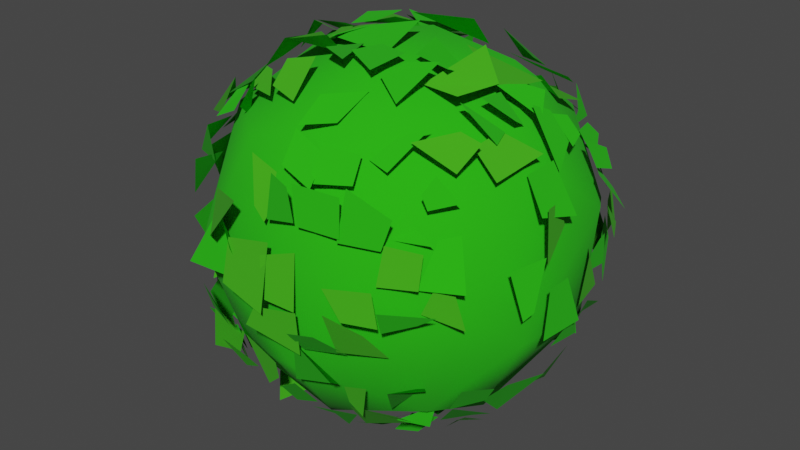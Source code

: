 # Source: Bush1.blend  (saved by Blender 2.92.15; exported with 4.5.12 LTS)
import bpy
from mathutils import Matrix  # noqa: F401  (used for matrix-valued properties, if any)

bpy.ops.wm.read_factory_settings(use_empty=True)
scene = bpy.context.scene
scene.name = 'Scene'

# ---- collections
col_collection = bpy.data.collections.new('Collection'); scene.collection.children.link(col_collection)

# ---- materials (node trees are filled in below, after node groups)
mat_bush_1 = bpy.data.materials.new('Bush_1')
mat_bush_1.use_transparent_shadow = False
mat_bush_2 = bpy.data.materials.new('Bush_2')
mat_bush_2.use_transparent_shadow = False

# ---- material node trees
mat_bush_1.use_nodes = True; mat_bush_1.node_tree.nodes.clear()
_N = mat_bush_1.node_tree.nodes; _L = mat_bush_1.node_tree.links
n0 = _N.new('ShaderNodeBsdfPrincipled'); n0.name = 'Principled BSDF'; n0.location = (10, 300)
n0.distribution = 'GGX'
n0.subsurface_method = 'BURLEY'
n0.inputs[0].default_value = (0.01575, 0.4969, 0.0, 1.0)
n0.inputs[2].default_value = 1.0
n0.inputs[3].default_value = 1.45
n0.inputs[27].default_value = (0.0, 0.0, 0.0, 1.0)
n0.inputs[28].default_value = 1.0
n1 = _N.new('ShaderNodeOutputMaterial'); n1.name = 'Material Output'; n1.location = (300, 300)
_L.new(n0.outputs[0], n1.inputs[0])
n1.is_active_output = True
mat_bush_2.use_nodes = True; mat_bush_2.node_tree.nodes.clear()
_N = mat_bush_2.node_tree.nodes; _L = mat_bush_2.node_tree.links
n0 = _N.new('ShaderNodeBsdfPrincipled'); n0.name = 'Principled BSDF'; n0.location = (10, 300)
n0.distribution = 'GGX'
n0.subsurface_method = 'BURLEY'
n0.inputs[0].default_value = (0.04534, 0.4292, 0.003857, 1.0)
n0.inputs[2].default_value = 1.0
n0.inputs[3].default_value = 1.45
n0.inputs[27].default_value = (0.0, 0.0, 0.0, 1.0)
n0.inputs[28].default_value = 1.0
n1 = _N.new('ShaderNodeOutputMaterial'); n1.name = 'Material Output'; n1.location = (300, 300)
_L.new(n0.outputs[0], n1.inputs[0])
n1.is_active_output = True

# ---- world
world_world = bpy.data.worlds.new('World'); scene.world = world_world
world_world.use_nodes = True; world_world.node_tree.nodes.clear()
_N = world_world.node_tree.nodes; _L = world_world.node_tree.links
n0 = _N.new('ShaderNodeOutputWorld'); n0.name = 'World Output'; n0.location = (300, 300)
n1 = _N.new('ShaderNodeBackground'); n1.name = 'Background'; n1.location = (10, 300)
n1.inputs[0].default_value = (0.05088, 0.05088, 0.05088, 1.0)
_L.new(n1.outputs[0], n0.inputs[0])
n0.is_active_output = True
world_world.color = (0.05088, 0.05088, 0.05088)
world_world.use_sun_shadow = False
world_world.sun_shadow_jitter_overblur = 0.0

# ---- meshes
me_cube_002 = bpy.data.meshes.new('Cube.002')
me_cube_002.from_pydata([(-0.4808, -0.5838, 1.279), (-0.5449, 0.5589, 1.257), (0.4494, -0.4604, 0.2301), (0.462, 0.5108, 0.2055), (-0.5619, -0.3074, 0.1932), (-0.5288, -0.5824, 0.2859), (-0.5686, -0.6311, 0.4289), (-0.5438, -0.4081, 1.33), (-0.5499, -0.3033, 1.306), (-0.5445, 0.4137, 1.326), (-0.4976, 0.5155, 1.173), (-0.6363, 0.5541, 0.9098), (-0.5485, 0.6485, 0.6433), (-0.579, 0.5582, 0.4427), (0.4245, 0.5252, 0.2196), (0.2461, 0.564, 0.1721), (-0.0001335, 0.6096, 0.1556), (-0.2958, 0.5717, 0.1923), (-0.3557, 0.5807, 1.313), (-0.1216, 0.5919, 1.404), (0.2973, 0.5739, 1.36), (0.4823, 0.5296, 1.328), (0.5615, 0.5931, 1.126), (0.6687, 0.6026, 0.7555), (0.6014, 0.6863, 0.6055), (0.4888, -0.4019, 0.2369), (0.5846, -0.1828, 0.1176), (0.6016, 0.3881, 1.32), (0.5307, 0.3303, 1.329), (0.641, 0.05, 1.359), (0.6145, -0.1199, 1.393), (0.618, -0.2409, 1.335), (0.5737, -0.3806, 1.268), (0.6063, -0.5551, 1.066), (0.6086, -0.635, 0.928), (0.5792, -0.6198, 0.7925), (0.5051, -0.4997, 0.4175), (-0.1375, -0.6684, 0.1359), (0.2392, -0.5613, 0.1885), (0.2993, -0.5428, 1.303), (0.01104, -0.6326, 1.388), (-0.3971, -0.4504, 1.288), (-0.6071, -0.4152, 0.3403), (-0.6861, -0.4543, 0.4476), (-0.6939, -0.5427, 0.9109), (-0.6885, -0.4852, 1.058), (-0.6285, -0.4584, 1.24), (-0.7144, -0.3022, 0.9103), (-0.7531, -0.3137, 1.074), (-0.717, -0.1915, 0.3435), (-0.7713, -0.1633, 0.44), (-0.8574, -0.197, 0.7278), (-0.7538, -0.1835, 0.9079), (-0.8375, -0.01153, 0.9223), (-0.7042, 0.17, 0.2928), (-0.7686, 0.1684, 1.011), (-0.7516, 0.161, 1.124), (-0.6874, 0.1579, 1.274), (-0.6869, 0.3123, 0.3335), (-0.6735, 0.3583, 0.459), (-0.7244, 0.2914, 1.187), (-0.6144, 0.4343, 0.3288), (-0.6855, 0.4945, 0.6129), (-0.6179, 0.4578, 1.155), (-0.4078, 0.6246, 0.3235), (-0.4491, 0.6691, 0.4563), (-0.4684, 0.6866, 0.6207), (-0.4666, 0.6284, 0.9225), (-0.4306, 0.5475, 1.26), (-0.2908, 0.6256, 0.2507), (-0.3246, 0.7632, 0.9274), (-0.2864, 0.6606, 1.207), (-0.1704, 0.8105, 0.8893), (0.07473, 0.8115, 0.5722), (0.003996, 0.8219, 0.7626), (0.0209, 0.8287, 1.133), (0.141, 0.7136, 0.2621), (0.1252, 0.7744, 1.083), (0.2972, 0.6825, 0.3531), (0.2908, 0.7521, 0.4779), (0.2425, 0.7808, 0.8941), (0.2998, 0.6724, 1.219), (0.3665, 0.5958, 0.313), (0.4643, 0.6598, 0.4676), (0.5077, 0.7293, 0.7411), (0.4778, 0.6087, 1.035), (0.7156, 0.4537, 0.5143), (0.7025, 0.4785, 0.7563), (0.6266, 0.4726, 1.052), (0.6959, 0.3473, 0.439), (0.7562, 0.316, 0.5848), (0.6732, 0.2586, 1.257), (0.7779, 0.146, 0.4464), (0.683, 0.149, 1.264), (0.7283, 0.02311, 0.2823), (0.8526, 0.0423, 0.5854), (0.7628, 0.0108, 0.9929), (0.8074, 0.04369, 1.022), (0.8342, -0.2546, 0.7461), (0.7417, -0.08578, 1.29), (0.6138, -0.4377, 0.33), (0.6435, -0.5009, 0.9352), (0.6381, -0.4359, 1.076), (0.4878, -0.6327, 0.3455), (0.479, -0.7117, 0.7625), (0.4568, -0.6984, 0.9191), (0.4356, -0.6172, 1.065), (0.314, -0.7039, 0.3498), (0.3104, -0.7321, 0.4597), (0.3349, -0.727, 0.6175), (0.3203, -0.7258, 1.086), (0.3144, -0.649, 1.245), (0.1873, -0.8169, 0.575), (0.1638, -0.8265, 0.7578), (0.1546, -0.7704, 1.111), (0.1862, -0.7578, 1.216), (0.06271, -0.8866, 0.7219), (-0.02846, -0.7745, 1.045), (-0.1383, -0.7703, 0.7413), (-0.199, -0.8781, 0.9608), (-0.3096, -0.7272, 0.4704), (-0.4318, -0.6076, 0.3327), (-0.4382, -0.6615, 0.4039), (-0.3029, 0.4554, 0.1024), (0.0729, 0.4997, 0.07365), (0.3073, 0.4542, 0.1595), (-0.3191, 0.3853, 0.02867), (-0.002408, 0.358, 0.007579), (0.157, 0.2891, -0.05099), (0.3101, 0.3155, 0.02005), (-0.1764, 0.1464, -0.06815), (-0.0006807, 0.1322, -0.122), (0.1562, 0.1662, -0.008268), (0.2881, 0.1673, -0.003047), (-0.1068, -0.02612, -0.1117), (0.1588, -0.005336, -0.06768), (-0.3248, -0.1561, -0.01109), (-0.1341, -0.2332, -0.103), (0.05598, -0.2109, -0.1204), (0.1706, -0.1625, -0.06565), (0.4736, -0.1627, 0.06206), (-0.4317, -0.3783, 0.1295), (-0.3194, -0.3158, 0.03796), (0.1753, -0.3901, 0.01938), (-0.1171, -0.4683, 0.1107), (0.1363, -0.5022, 0.05669), (0.3467, 0.3798, 1.37), (0.3032, 0.4556, 1.431), (-0.1544, 0.4926, 1.434), (-0.4549, 0.4574, 1.363), (0.4521, 0.3055, 1.419), (0.1748, 0.3396, 1.483), (0.008859, 0.3572, 1.513), (-0.1293, 0.2991, 1.519), (-0.1484, 0.1806, 1.606), (-0.3276, 0.2061, 1.46), (0.4655, -0.01325, 1.473), (0.2965, 0.02406, 1.465), (0.07364, 0.03455, 1.641), (-0.1219, 0.01754, 1.591), (-0.3449, 0.04436, 1.487), (0.4767, -0.1554, 1.464), (0.3444, -0.1838, 1.585), (0.183, -0.2092, 1.582), (-0.05468, -0.1812, 1.564), (-0.161, -0.2091, 1.51), (-0.3383, -0.1459, 1.549), (0.4545, -0.2625, 1.472), (-0.1833, -0.3004, 1.531), (-0.362, -0.3641, 1.45), (-0.4677, -0.2925, 1.428), (0.4215, -0.4635, 1.38), (0.3538, -0.4527, 1.372), (0.001766, -0.495, 1.47), (-0.4504, -0.3992, 1.316), (-0.5008, 0.5076, 0.2522), (-0.5452, 0.4166, 0.1949), (-0.5402, 0.4156, 0.2345), (-0.5242, 0.2362, 0.1999), (-0.5762, 0.2934, 0.1961), (-0.6069, 0.1696, 0.1821), (-0.545, 0.1216, 0.1828), (-0.6801, -0.006687, 0.1625), (-0.6351, -0.1332, 0.1713), (-0.6345, -0.2183, 0.116), (-0.495, -0.3112, 0.2061), (-0.49, -0.404, 0.2061), (-0.5202, -0.4894, 0.2354), (-0.5108, -0.5459, 0.282), (-0.5125, -0.5537, 0.3224), (-0.4879, -0.5815, 0.2834), (-0.5249, -0.5348, 0.3434), (-0.5263, -0.6402, 0.5022), (-0.5447, -0.5732, 0.4812), (-0.5493, -0.5702, 0.6178), (-0.6439, -0.5926, 0.8902), (-0.6166, -0.5966, 1.059), (-0.5933, -0.4942, 1.03), (-0.5481, -0.5576, 1.232), (-0.5396, -0.4912, 1.258), (-0.5783, -0.4409, 1.302), (-0.5675, -0.3744, 1.38), (-0.5389, 0.1261, 1.364), (-0.568, 0.2996, 1.342), (-0.5713, 0.2477, 1.366), (-0.6214, 0.3648, 1.284), (-0.5196, 0.3972, 1.307), (-0.4836, 0.3462, 1.295), (-0.5307, 0.3917, 1.293), (-0.5503, 0.4738, 1.255), (-0.5004, 0.5004, 1.265), (-0.5544, 0.5162, 1.169), (-0.4801, 0.5504, 1.166), (-0.5719, 0.5693, 1.087), (-0.57, 0.557, 1.058), (-0.5954, 0.5935, 0.7531), (-0.6776, 0.6138, 0.5676), (-0.6055, 0.6078, 0.6311), (-0.5865, 0.5786, 0.4463), (-0.497, 0.5808, 0.2698), (0.5704, 0.5026, 0.204), (0.4584, 0.4734, 0.2263), (0.4089, 0.5494, 0.2337), (0.3791, 0.5227, 0.2401), (0.336, 0.5463, 0.2503), (0.3071, 0.5702, 0.1716), (0.2912, 0.5736, 0.1862), (0.1652, 0.5992, 0.1636), (0.1405, 0.5767, 0.1643), (0.1702, 0.6352, 0.1852), (0.08022, 0.6233, 0.1214), (-0.2068, 0.6146, 0.1627), (-0.2822, 0.517, 0.2012), (-0.4129, 0.5316, 0.2267), (-0.4132, 0.5468, 1.3), (-0.4072, 0.4916, 1.381), (-0.3433, 0.5034, 1.355), (-0.2772, 0.5637, 1.311), (-0.2828, 0.5868, 1.349), (-0.09218, 0.5889, 1.431), (0.1546, 0.6032, 1.364), (0.3185, 0.5684, 1.354), (0.282, 0.582, 1.334), (0.4254, 0.5019, 1.268), (0.4211, 0.5994, 1.342), (0.4994, 0.5, 1.261), (0.4728, 0.4973, 1.178), (0.5371, 0.5316, 1.191), (0.5706, 0.5411, 1.085), (0.6316, 0.5926, 0.8705), (0.6444, 0.588, 0.9214), (0.6335, 0.5854, 0.7166), (0.6192, 0.5997, 0.757), (0.6224, 0.5788, 0.566), (0.5944, 0.585, 0.4336), (0.5273, 0.5228, 0.3609), (0.5435, 0.6014, 0.3885), (0.5295, 0.5389, 0.3507), (0.5376, -0.4183, 0.2282), (0.5572, -0.2293, 0.154), (0.555, -0.3333, 0.1849), (0.5705, -0.07698, 0.1701), (0.6269, 0.163, 0.1655), (0.6121, 0.4637, 0.1848), (0.5981, 0.4404, 0.2144), (0.6202, 0.2342, 1.335), (0.5962, 0.1485, 1.361), (0.598, 0.1296, 1.382), (0.5902, 0.1431, 1.439), (0.5881, 0.01436, 1.434), (0.591, -0.02717, 1.342), (0.5697, -0.1275, 1.35), (0.5919, -0.1535, 1.353), (0.5669, -0.2947, 1.336), (0.6366, -0.3129, 1.384), (0.521, -0.458, 1.294), (0.5126, -0.5338, 1.242), (0.533, -0.5216, 1.179), (0.5137, -0.5381, 1.096), (0.5837, -0.5058, 1.066), (0.5932, -0.5885, 1.056), (0.5751, -0.6213, 0.8995), (0.6161, -0.5704, 0.9209), (0.6648, -0.6128, 0.8553), (0.5577, -0.573, 0.794), (0.572, -0.5731, 0.4681), (-0.4333, -0.5436, 0.2185), (-0.4906, -0.5071, 0.1927), (-0.2904, -0.6294, 0.1973), (-0.28, -0.5246, 0.1548), (0.01353, -0.5979, 0.1475), (0.2879, -0.5798, 0.1837), (0.4537, -0.4651, 0.1993), (0.3898, -0.5335, 0.2032), (0.3881, -0.5439, 1.277), (0.2952, -0.5744, 1.34), (0.1359, -0.6186, 1.351), (0.1194, -0.5991, 1.28), (0.1306, -0.5438, 1.399), (-0.01512, -0.6126, 1.364), (-0.3415, -0.5529, 1.367), (-0.4396, -0.5244, 1.296), (-0.5359, -0.3894, 0.3317), (-0.7124, -0.4936, 0.4247), (-0.6606, -0.4543, 0.4629), (-0.7386, -0.4203, 0.5534), (-0.6903, -0.4799, 0.6138), (-0.6816, -0.4373, 0.583), (-0.6908, -0.5608, 0.7771), (-0.6438, -0.409, 0.8721), (-0.6162, -0.498, 1.106), (-0.5883, -0.4639, 1.059), (-0.526, -0.4363, 1.243), (-0.6953, -0.3433, 0.285), (-0.6387, -0.3674, 0.3535), (-0.6641, -0.3276, 0.4436), (-0.733, -0.3448, 0.4156), (-0.7809, -0.3483, 0.6085), (-0.7597, -0.3095, 0.6173), (-0.7755, -0.3044, 0.7896), (-0.7947, -0.3365, 0.9485), (-0.6499, -0.3055, 1.117), (-0.6818, -0.3586, 1.07), (-0.692, -0.2329, 1.166), (-0.6151, -0.3351, 1.285), (-0.7289, -0.2365, 0.263), (-0.7833, -0.07859, 0.4366), (-0.7754, -0.2388, 0.5548), (-0.8123, -0.1669, 0.9327), (-0.8609, -0.184, 0.9128), (-0.7657, -0.1609, 1.065), (-0.7681, -0.1593, 1.091), (-0.7344, -0.1341, 1.022), (-0.6809, -0.1371, 1.24), (-0.7109, -0.0005847, 0.2826), (-0.8179, -0.006374, 0.4733), (-0.8182, 0.01641, 0.5767), (-0.8525, -0.01024, 0.7627), (-0.8075, 0.004918, 0.9332), (-0.8437, 0.02045, 0.9193), (-0.7615, 0.01758, 1.092), (-0.7814, -0.0031, 1.102), (-0.682, 0.1714, 0.3058), (-0.704, 0.128, 0.269), (-0.7798, 0.1682, 0.4468), (-0.8297, 0.1901, 0.9335), (-0.7694, 0.171, 1.098), (-0.7004, 0.2057, 1.123), (-0.6195, 0.1818, 1.208), (-0.6557, 0.313, 0.3131), (-0.6505, 0.3083, 0.3085), (-0.7933, 0.3307, 0.3922), (-0.7432, 0.3811, 0.5629), (-0.7442, 0.3257, 0.9875), (-0.7376, 0.3747, 1.133), (-0.6838, 0.2884, 1.027), (-0.7424, 0.359, 1.237), (-0.676, 0.3211, 1.214), (-0.6346, 0.4426, 0.3352), (-0.6097, 0.4964, 0.4919), (-0.6506, 0.4584, 0.4561), (-0.7549, 0.524, 0.5807), (-0.672, 0.4824, 1.047), (-0.6225, 0.4443, 1.18), (-0.6086, 0.4258, 1.203), (-0.3565, 0.5732, 0.3726), (-0.4525, 0.6941, 0.4963), (-0.475, 0.7035, 0.6255), (-0.4398, 0.6611, 0.8283), (-0.5121, 0.7373, 0.82), (-0.4719, 0.6981, 0.9217), (-0.505, 0.6221, 0.9945), (-0.4386, 0.6205, 1.182), (-0.3134, 0.66, 0.3027), (-0.3002, 0.6367, 0.4215), (-0.3444, 0.7926, 0.7633), (-0.3035, 0.7983, 0.9312), (-0.3476, 0.7826, 1.051), (-0.3094, 0.675, 1.252), (-0.156, 0.8503, 0.9488), (-0.2418, 0.7893, 1.139), (-0.2098, 0.739, 1.148), (-0.1488, 0.6327, 1.239), (0.05002, 0.698, 0.3473), (0.01389, 0.6819, 0.2304), (0.01597, 0.8388, 0.4157), (-0.08277, 0.8211, 0.7148), (0.004806, 0.8264, 0.9339), (-0.007287, 0.8931, 0.9527), (-0.03483, 0.8055, 1.107), (-0.0315, 0.7403, 1.232), (0.2317, 0.6741, 0.2397), (0.156, 0.6945, 0.2906), (0.1371, 0.682, 0.2681), (0.2266, 0.8239, 0.3878), (0.1035, 0.7836, 0.4334), (0.1527, 0.8765, 0.6008), (0.1679, 0.8251, 0.7651), (0.1417, 0.8162, 0.753), (0.1585, 0.7834, 0.8595), (0.08969, 0.7481, 1.082), (0.1964, 0.7062, 1.239), (0.1844, 0.6985, 1.22), (0.326, 0.6711, 0.3249), (0.3008, 0.6581, 0.308), (0.3753, 0.6816, 0.4765), (0.2888, 0.7687, 0.6379), (0.3737, 0.7652, 1.049), (0.3154, 0.6962, 1.065), (0.3102, 0.6572, 1.249), (0.4292, 0.599, 0.3318), (0.4109, 0.5965, 0.3574), (0.4692, 0.6947, 0.4178), (0.4716, 0.7017, 0.6096), (0.4324, 0.7179, 0.5521), (0.4068, 0.6881, 0.8889), (0.4677, 0.7353, 0.9526), (0.4521, 0.6599, 0.9982), (0.4472, 0.6442, 1.164), (0.4706, 0.6302, 1.192), (0.6066, 0.4405, 0.3443), (0.7037, 0.4728, 0.6161), (0.6872, 0.4955, 0.7509), (0.7282, 0.5085, 0.7789), (0.6776, 0.4739, 0.7195), (0.7233, 0.4251, 0.88), (0.7148, 0.4898, 0.9357), (0.7037, 0.4545, 0.9131), (0.6507, 0.444, 1.035), (0.707, 0.4708, 1.047), (0.6887, 0.4386, 1.15), (0.5749, 0.3981, 1.205), (0.6967, 0.2684, 0.6291), (0.7988, 0.2973, 0.5547), (0.7284, 0.3768, 0.7812), (0.8197, 0.3307, 0.8011), (0.7298, 0.2719, 0.7813), (0.7375, 0.3997, 0.9043), (0.8525, 0.3547, 0.924), (0.7781, 0.2449, 1.096), (0.73, 0.2967, 1.117), (0.6641, 0.3027, 1.221), (0.7135, 0.2269, 0.3356), (0.7537, 0.1133, 0.4489), (0.8265, 0.1497, 0.636), (0.7644, 0.1699, 0.5468), (0.774, 0.1393, 0.603), (0.7839, 0.1924, 0.7819), (0.6874, 0.1838, 1.231), (0.7628, -0.0259, 0.4558), (0.8279, -0.0003032, 0.5886), (0.8353, -0.04091, 0.8153), (0.7443, -0.01068, 1.097), (0.7099, -7.974e-05, 1.247), (0.7292, 0.01912, 1.186), (0.6688, -0.2193, 0.226), (0.8209, -0.1117, 0.4185), (0.815, -0.1602, 0.5669), (0.8298, -0.1592, 0.8114), (0.8116, -0.177, 0.8993), (0.8249, -0.1758, 0.9526), (0.795, -0.1706, 1.137), (0.7794, -0.167, 1.083), (0.693, -0.1543, 1.234), (0.6464, -0.2962, 0.3054), (0.6662, -0.2996, 0.3162), (0.6962, -0.2852, 0.2609), (0.805, -0.3597, 0.4867), (0.7478, -0.3582, 0.4432), (0.8153, -0.3002, 0.7202), (0.7661, -0.3335, 0.9343), (0.684, -0.3043, 1.229), (0.5985, -0.4562, 0.3273), (0.6867, -0.496, 0.4758), (0.7049, -0.4846, 0.7345), (0.7211, -0.5113, 0.8825), (0.6166, -0.4307, 1.2), (0.419, -0.7012, 0.3231), (0.4179, -0.6003, 0.3296), (0.4246, -0.6871, 0.4513), (0.4537, -0.6695, 0.4554), (0.4605, -0.6147, 0.5905), (0.4763, -0.7813, 0.7807), (0.4781, -0.7134, 0.7574), (0.4618, -0.7286, 0.9155), (0.4881, -0.7507, 0.8704), (0.4684, -0.6632, 1.058), (0.4735, -0.6696, 1.086), (0.5165, -0.6536, 1.198), (0.4931, -0.5743, 1.179), (0.2994, -0.6505, 0.3109), (0.3303, -0.7108, 0.4333), (0.3157, -0.7571, 0.6296), (0.3342, -0.805, 0.5171), (0.2513, -0.7673, 0.7774), (0.3623, -0.7922, 0.7794), (0.2852, -0.8621, 0.7456), (0.281, -0.8043, 0.9036), (0.309, -0.7289, 1.067), (0.3075, -0.6684, 1.267), (0.3107, -0.7079, 1.248), (0.1445, -0.7061, 0.2951), (0.1201, -0.779, 0.4274), (0.1513, -0.8391, 0.4627), (0.1524, -0.8177, 0.6369), (0.1639, -0.7897, 0.6033), (0.164, -0.8822, 0.7215), (0.1855, -0.832, 0.7737), (0.1323, -0.775, 0.9858), (0.1475, -0.7682, 1.099), (0.1166, -0.7588, 1.267), (0.1447, -0.7873, 1.264), (0.1461, -0.7127, 1.228), (0.03461, -0.7173, 0.2609), (0.009241, -0.7587, 0.3598), (0.0591, -0.8241, 0.3982), (0.01304, -0.7769, 0.4457), (-0.07255, -0.8566, 0.6332), (-0.01507, -0.8583, 0.7389), (-0.00369, -0.8417, 0.7668), (0.01276, -0.8436, 0.9638), (0.05738, -0.8228, 1.01), (0.01171, -0.7725, 1.083), (-0.007483, -0.7177, 1.253), (-0.01975, -0.6519, 1.182), (-0.001354, -0.7129, 1.248), (-0.09057, -0.7229, 0.2692), (-0.1437, -0.7445, 0.3586), (-0.1714, -0.7634, 0.5016), (-0.1833, -0.7749, 0.3634), (-0.1702, -0.868, 0.7712), (-0.2008, -0.7945, 0.9362), (-0.1635, -0.8276, 0.9174), (-0.1253, -0.7323, 1.07), (-0.1118, -0.8171, 1.115), (-0.1642, -0.6881, 1.272), (-0.29, -0.677, 0.3094), (-0.276, -0.7269, 0.3637), (-0.2931, -0.6678, 0.3255), (-0.34, -0.7649, 0.4272), (-0.3501, -0.8025, 0.4024), (-0.2767, -0.804, 0.5895), (-0.3848, -0.8528, 0.794), (-0.3355, -0.7214, 1.0), (-0.3512, -0.7425, 0.8431), (-0.3211, -0.7198, 1.076), (-0.4195, -0.5726, 0.3238), (-0.4156, -0.611, 0.3321), (-0.4175, -0.6062, 0.3908), (-0.5384, -0.6319, 0.4469), (-0.4632, -0.6805, 0.4858), (-0.4742, -0.7142, 0.6117), (-0.1751, 0.4846, 0.07309), (-0.1678, 0.5379, 0.06105), (0.005461, 0.4572, 0.07184), (0.08151, 0.5071, 0.06563), (0.09134, 0.4407, 0.06314), (0.2816, 0.4792, 0.05756), (0.4647, 0.4631, 0.1294), (0.4275, 0.3597, 0.1183), (-0.469, 0.2815, 0.1084), (-0.3201, 0.3151, -0.04399), (-0.1404, 0.3279, -0.009701), (-0.148, 0.3203, -0.008547), (-0.005903, 0.3265, -0.01338), (0.2268, 0.3288, -0.07138), (0.1608, 0.3285, -0.005895), (0.3121, 0.3349, 0.01056), (0.2854, 0.2938, 0.06759), (0.4583, 0.3311, 0.08164), (-0.475, 0.1439, 0.03831), (-0.3259, 0.1708, -0.001856), (-0.3241, 0.163, -0.03641), (-0.175, 0.1626, -0.03715), (-0.03696, 0.198, -0.08776), (-0.009867, 0.1723, -0.07087), (0.1519, 0.1951, 0.03107), (0.1092, 0.1782, -0.07371), (0.1651, 0.1682, -0.04556), (0.3473, 0.1662, 0.002165), (0.3109, 0.1897, -0.05108), (0.3323, 0.1994, 0.04161), (0.4481, 0.1702, 0.05603), (0.4585, 0.1533, 0.07384), (-0.1841, 0.02183, -0.04997), (0.0077, 0.0101, -0.07134), (0.02551, -0.02688, -0.1171), (0.005841, -0.07649, -0.07826), (0.1653, -0.02464, -0.05529), (0.1403, -0.05515, -0.08166), (0.3571, -0.04184, -0.01594), (0.375, 0.041, 0.04384), (0.3164, -0.04089, -0.0167), (0.4328, 0.04786, 0.0456), (-0.386, -0.12, 0.09633), (-0.466, -0.1406, 0.0315), (-0.3531, -0.1305, -0.02474), (-0.1872, -0.2463, -0.08363), (-0.1771, -0.2201, -0.03503), (0.07631, -0.113, -0.05209), (0.02152, -0.1448, -0.1499), (0.1977, -0.1295, -0.02208), (0.1901, -0.08204, -0.08156), (0.3311, -0.1539, 0.0004598), (0.3408, -0.1854, 0.005666), (-0.4857, -0.289, 0.07917), (-0.3026, -0.3369, 0.07727), (-0.3709, -0.3779, 0.01045), (-0.1429, -0.3658, 0.001496), (-0.1637, -0.3295, -0.002551), (-0.09998, -0.2527, -0.01875), (-0.01518, -0.3245, -0.006347), (0.03129, -0.4113, -0.0441), (0.1341, -0.3162, -0.02292), (0.2059, -0.3264, -0.04446), (0.3087, -0.2885, -0.02918), (0.2969, -0.2754, 0.03181), (0.4788, -0.3068, 0.0986), (-0.2766, -0.4025, 0.0846), (-0.2617, -0.4954, 0.1637), (-0.1911, -0.4249, 0.0599), (0.02594, -0.4737, 0.04431), (0.1348, -0.5139, 0.08256), (0.2525, -0.4464, 0.08355), (0.471, -0.4145, 0.1375), (0.5108, 0.4362, 1.385), (0.2138, 0.4188, 1.436), (0.1027, 0.5159, 1.506), (-0.02942, 0.465, 1.464), (-0.1583, 0.4754, 1.463), (-0.1087, 0.4282, 1.411), (-0.2789, 0.3827, 1.368), (-0.3739, 0.4459, 1.486), (-0.4635, 0.3986, 1.367), (-0.006835, 0.3366, 1.552), (-0.02493, 0.2987, 1.557), (-0.1029, 0.3596, 1.473), (-0.1175, 0.3669, 1.539), (-0.09493, 0.3219, 1.504), (-0.3241, 0.3199, 1.495), (-0.3801, 0.3501, 1.512), (-0.4288, 0.31, 1.427), (0.5237, 0.2052, 1.442), (0.4785, 0.1326, 1.447), (0.3322, 0.1307, 1.489), (0.1712, 0.2264, 1.619), (-0.0695, 0.1197, 1.627), (-0.001309, 0.1359, 1.523), (-0.1895, 0.2396, 1.591), (-0.1804, 0.1587, 1.573), (-0.346, 0.1376, 1.519), (-0.3205, 0.1512, 1.574), (-0.4798, 0.1516, 1.455), (0.4701, -0.01389, 1.452), (0.4696, 0.01161, 1.478), (0.4821, -0.03702, 1.457), (0.321, -0.03824, 1.612), (0.3973, 0.01457, 1.621), (0.167, -0.03985, 1.611), (-0.1853, 0.05074, 1.581), (-0.1814, -0.01099, 1.58), (-0.2499, -0.0347, 1.577), (-0.3465, 0.008105, 1.55), (-0.3319, 0.003308, 1.536), (-0.5425, 0.03551, 1.52), (-0.4252, -0.01444, 1.539), (0.4487, -0.2307, 1.49), (0.4415, -0.2089, 1.442), (0.2523, -0.1957, 1.484), (0.3433, -0.1853, 1.553), (0.162, -0.155, 1.566), (0.1797, -0.1742, 1.546), (0.07468, -0.1825, 1.556), (0.02222, -0.154, 1.574), (-0.2474, -0.1505, 1.557), (-0.183, -0.1823, 1.578), (-0.2125, -0.2004, 1.498), (-0.3081, -0.1521, 1.509), (-0.3222, -0.175, 1.611), (-0.3226, -0.1696, 1.558), (-0.4715, -0.1111, 1.443), (-0.4736, -0.2031, 1.436), (0.5068, -0.2731, 1.386), (0.2807, -0.3681, 1.453), (0.1683, -0.3301, 1.533), (0.169, -0.3978, 1.561), (-0.03358, -0.2796, 1.568), (0.002957, -0.3732, 1.559), (-0.142, -0.3138, 1.564), (-0.142, -0.3274, 1.618), (-0.3598, -0.327, 1.558), (-0.3731, -0.2831, 1.557), (-0.3077, -0.339, 1.505), (-0.4677, -0.3132, 1.419), (-0.4535, -0.3073, 1.43), (0.454, -0.3641, 1.42), (0.1476, -0.3779, 1.483), (-0.1321, -0.4897, 1.406), (-0.2942, -0.4417, 1.421), (-0.261, -0.4806, 1.391), (-0.328, -0.4696, 1.478), (-0.4376, -0.4235, 1.379), (-0.4335, -0.4189, 1.391), (-0.4424, -0.4324, 1.382), (-0.4755, -0.137, 0.09125), (-0.3706, -0.5683, 0.2599), (-0.6249, -0.5222, 0.5575), (-0.4391, -0.7266, 0.7959), (-0.5314, -0.3896, 1.286), (-0.6426, 0.1366, 1.303), (-0.5976, 0.595, 0.834), (-0.6593, 0.4679, 0.5375), (0.0684, 0.5978, 0.1718), (-0.5186, 0.3753, 0.2011), (0.01904, 0.6055, 1.347), (0.4866, 0.4862, 1.262), (0.595, 0.5976, 0.834), (0.4679, 0.6593, 0.5375), (0.516, -0.4787, 0.2905), (0.6677, -0.131, 1.288), (0.09432, -0.5716, 0.1548), (0.2076, -0.5223, 1.39), (-0.2157, -0.628, 1.291), (-0.7473, -0.3173, 0.9418), (-0.7726, -0.07825, 0.434), (-0.783, 0.1898, 0.9549), (-0.1587, 0.7766, 0.4666), (-0.3173, 0.7473, 0.9418), (0.1898, 0.783, 0.9549), (0.7118, 0.2879, 0.4395), (0.7473, 0.3173, 0.9418), (0.7898, -0.2587, 0.5985), (0.5386, -0.6393, 0.962), (0.1989, -0.7744, 0.9962), (0.09857, -0.7825, 0.4808), (-0.3195, 0.2328, 0.03683), (0.3195, 0.3617, 0.06058), (0.4866, -0.05684, 0.07259), (-0.0695, -0.2696, -0.02379), (-0.3706, 0.5053, 1.333), (0.3528, 0.2566, 1.478), (0.007639, 0.1774, 1.569), (0.08228, -0.2742, 1.546), (-0.3801, -1.046e-07, 1.513)], [], [(303, 305, 317, 315), (306, 308, 319, 318), (309, 310, 321, 320), (313, 316, 326, 325), (47, 322, 330, 328), (48, 323, 333, 331), (50, 327, 336, 335), (51, 329, 338, 337), (52, 332, 340, 339), (53, 341, 346, 345), (342, 344, 351, 349), (55, 347, 354, 353), (56, 348, 356, 355), (59, 352, 361, 359), (187, 189, 302, 186), (190, 192, 304, 42), (193, 194, 307, 43), (195, 196, 311, 44), (197, 198, 312, 45), (46, 199, 201, 324), (57, 202, 203, 357), (60, 204, 206, 363), (364, 207, 209, 211), (362, 63, 212, 213), (360, 62, 216, 218), (176, 358, 219, 175), (178, 350, 61, 177), (180, 343, 58, 179), (182, 334, 54, 181), (185, 314, 49, 183), (365, 366, 374, 373), (368, 370, 376, 375), (70, 377, 380, 379), (72, 381, 389, 387), (383, 385, 394, 391), (73, 386, 397, 396), (74, 388, 399, 398), (75, 390, 401, 400), (392, 395, 405, 403), (77, 402, 409, 407), (79, 406, 413, 412), (80, 408, 417, 415), (13, 217, 367, 65), (12, 215, 369, 66), (11, 214, 371, 67), (10, 210, 234, 372), (68, 235, 236, 378), (71, 237, 239, 382), (81, 241, 243, 418), (419, 244, 245, 246), (416, 85, 248, 249), (414, 84, 251, 253), (410, 83, 254, 255), (222, 411, 256, 220), (225, 404, 82, 223), (227, 393, 78, 226), (230, 384, 76, 228), (233, 64, 69, 232), (421, 422, 434, 432), (423, 425, 437, 435), (426, 428, 439, 438), (429, 430, 441, 440), (89, 433, 444, 443), (90, 436, 447, 445), (92, 446, 450, 449), (95, 451, 458, 457), (96, 452, 461, 459), (97, 453, 463, 462), (455, 456, 467, 464), (98, 460, 470, 469), (465, 468, 473, 472), (221, 257, 420, 263), (24, 252, 424, 86), (23, 250, 427, 87), (22, 247, 431, 88), (91, 265, 266, 448), (93, 267, 269, 454), (99, 271, 273, 471), (476, 275, 276, 277), (475, 102, 279, 281), (474, 101, 282, 284), (259, 466, 100, 258), (262, 442, 94, 261), (477, 479, 491, 490), (481, 482, 494, 492), (483, 484, 497, 495), (486, 488, 499, 498), (108, 493, 504, 502), (109, 496, 506, 505), (110, 500, 510, 509), (501, 503, 515, 513), (112, 507, 518, 517), (113, 508, 520, 519), (114, 511, 523, 522), (514, 516, 528, 526), (116, 521, 531, 530), (117, 524, 535, 533), (527, 529, 539, 536), (118, 532, 543, 542), (119, 534, 545, 544), (537, 540, 549, 546), (120, 541, 551, 550), (36, 285, 480, 478), (35, 283, 485, 104), (34, 280, 487, 105), (33, 278, 489, 106), (111, 295, 296, 512), (115, 297, 299, 525), (547, 122, 6, 191), (286, 548, 5, 188), (288, 538, 121, 287), (292, 103, 107, 291), (552, 554, 564, 562), (555, 557, 567, 565), (560, 561, 571, 570), (126, 563, 573, 572), (127, 566, 576, 574), (128, 568, 579, 577), (129, 569, 582, 580), (130, 575, 585, 584), (131, 578, 588, 586), (132, 581, 590, 589), (133, 583, 593, 591), (134, 587, 599, 597), (135, 592, 603, 601), (594, 596, 606, 605), (136, 598, 608, 607), (137, 600, 611, 609), (138, 602, 613, 612), (139, 604, 615, 614), (142, 610, 620, 618), (143, 616, 623, 622), (17, 231, 553, 123), (16, 229, 556, 124), (15, 224, 558, 125), (14, 3, 264, 559), (140, 26, 260, 617), (624, 25, 2, 293), (621, 145, 38, 290), (619, 144, 37, 289), (184, 595, 141, 4), (628, 629, 636, 634), (630, 631, 639, 637), (151, 635, 646, 645), (152, 638, 648, 647), (153, 640, 650, 649), (642, 644, 656, 653), (154, 651, 661, 659), (155, 652, 664, 662), (654, 657, 668, 666), (157, 658, 670, 669), (158, 660, 674, 672), (159, 663, 677, 675), (160, 665, 680, 678), (162, 671, 684, 683), (163, 673, 686, 685), (164, 676, 688, 687), (165, 679, 690, 689), (166, 681, 693, 691), (168, 692, 698, 697), (169, 694, 701, 699), (21, 242, 626, 625), (20, 240, 627, 147), (19, 238, 632, 148), (18, 1, 208, 633), (149, 9, 205, 641), (170, 8, 200, 702), (703, 7, 0, 301), (700, 174, 41, 300), (696, 173, 40, 298), (695, 172, 39, 294), (274, 682, 171, 32), (272, 667, 167, 31), (270, 655, 161, 30), (268, 643, 156, 29), (27, 146, 150, 28), (706, 723, 724), (709, 725, 723), (725, 711, 724), (725, 710, 711), (725, 709, 710), (708, 723, 707), (710, 727, 726), (714, 728, 727), (728, 717, 726), (728, 716, 717), (728, 715, 716), (711, 710, 726), (739, 727, 710), (713, 726, 712), (716, 730, 729), (729, 731, 737), (724, 704, 705, 706), (717, 716, 729), (715, 730, 716), (731, 718, 737), (736, 729, 737), (732, 733, 734), (734, 705, 720), (733, 722, 707), (721, 733, 732), (721, 722, 733), (707, 706, 705), (718, 734, 720), (712, 736, 735), (735, 738, 704), (738, 705, 704), (737, 718, 720), (714, 741, 740), (739, 741, 714), (741, 742, 740), (742, 721, 719), (742, 722, 721), (743, 708, 722), (715, 714, 740), (709, 743, 739), (721, 732, 719), (715, 740, 719), (708, 709, 723), (723, 725, 724), (724, 711, 713), (707, 723, 706), (710, 709, 739), (704, 724, 713, 735), (739, 714, 727), (727, 728, 726), (726, 717, 712), (728, 714, 715), (713, 711, 726), (712, 717, 736), (715, 719, 730), (729, 730, 731), (730, 719, 731), (731, 719, 732), (736, 717, 729), (731, 732, 718), (718, 732, 734), (734, 733, 707), (734, 707, 705), (707, 722, 708), (713, 712, 735), (735, 736, 738), (736, 737, 738), (738, 737, 720), (738, 720, 705), (739, 743, 741), (740, 742, 719), (741, 743, 742), (742, 743, 722), (743, 709, 708)])
me_cube_002.polygons.foreach_set('use_smooth', [True] * 250)
me_cube_002.polygons.foreach_set('material_index', [1, 0, 1, 0, 1, 0, 0, 0, 0, 1, 0, 1, 0, 1, 0, 0, 1, 0, 0, 1, 0, 0, 0, 1, 1, 0, 0, 1, 1, 1, 0, 1, 0, 0, 1, 1, 1, 1, 0, 1, 0, 1, 1, 1, 0, 0, 0, 0, 0, 0, 0, 1, 1, 1, 0, 0, 1, 0, 0, 1, 0, 0, 0, 1, 0, 0, 1, 0, 0, 0, 0, 0, 0, 1, 0, 0, 0, 1, 0, 0, 1, 0, 1, 1, 1, 1, 0, 0, 0, 0, 0, 1, 1, 0, 1, 1, 1, 1, 0, 1, 1, 0, 0, 0, 1, 0, 0, 0, 0, 0, 1, 1, 1, 0, 0, 0, 1, 1, 0, 0, 0, 0, 1, 1, 0, 1, 0, 1, 0, 0, 0, 0, 0, 1, 1, 1, 1, 0, 0, 1, 1, 0, 0, 0, 0, 1, 1, 0, 1, 1, 0, 0, 1, 1, 0, 0, 0, 1, 1, 1, 1, 1, 0, 1, 0, 1, 0, 0, 0, 0, 0, 1, 0, 0, 0, 1, 0, 0, 0, 0, 0, 0, 0, 0, 0, 0, 0, 0, 0, 0, 0, 0, 0, 0, 0, 0, 0, 0, 0, 0, 0, 0, 0, 0, 0, 0, 0, 0, 0, 0, 0, 0, 0, 0, 0, 0, 0, 0, 0, 0, 0, 0, 0, 0, 0, 0, 0, 0, 0, 0, 0, 0, 0, 0, 0, 0, 0, 0, 0, 0, 0, 0, 0, 0, 0, 0, 0, 0, 0, 0])
_uv = me_cube_002.uv_layers.new(name='UVMap')
_uv.uv.foreach_set('vector', [0.4375, 0.03125, 0.4688, 0.03125, 0.4688, 0.0625, 0.4375, 0.0625, 0.4688, 0.03125, 0.5, 0.03125, 0.5, 0.0625, 0.4688, 0.0625, 0.5312, 0.03125, 0.5625, 0.03125, 0.5625, 0.0625, 0.5312, 0.0625, 0.4063, 0.0625, 0.4375, 0.0625, 0.4375, 0.09375, 0.4063, 0.09375, 0.5312, 0.0625, 0.5625, 0.0625, 0.5625, 0.09375, 0.5313, 0.09375, 0.5625, 0.0625, 0.5938, 0.0625, 0.5938, 0.09375, 0.5625, 0.09375, 0.4375, 0.09375, 0.4688, 0.09375, 0.4688, 0.125, 0.4375, 0.125, 0.5, 0.09375, 0.5313, 0.09375, 0.5312, 0.125, 0.5, 0.125, 0.5313, 0.09375, 0.5625, 0.09375, 0.5625, 0.125, 0.5312, 0.125, 0.5312, 0.125, 0.5625, 0.125, 0.5625, 0.1562, 0.5313, 0.1563, 0.4063, 0.1563, 0.4375, 0.1562, 0.4375, 0.1875, 0.4063, 0.1875, 0.5313, 0.1563, 0.5625, 0.1562, 0.5625, 0.1875, 0.5312, 0.1875, 0.5625, 0.1562, 0.5938, 0.1562, 0.5938, 0.1875, 0.5625, 0.1875, 0.4375, 0.1875, 0.4688, 0.1875, 0.4688, 0.2188, 0.4375, 0.2188, 0.375, 0.0, 0.4063, 0.0, 0.4063, 0.03125, 0.375, 0.03125, 0.4063, 0.0, 0.4375, 0.0, 0.4375, 0.03125, 0.4063, 0.03125, 0.4375, 0.0, 0.4688, 0.0, 0.4688, 0.03125, 0.4375, 0.03125, 0.5313, 0.0, 0.5625, 0.0, 0.5625, 0.03125, 0.5312, 0.03125, 0.5625, 0.0, 0.5938, 0.0, 0.5938, 0.03125, 0.5625, 0.03125, 0.5938, 0.03125, 0.625, 0.03125, 0.625, 0.0625, 0.5938, 0.0625, 0.5938, 0.1562, 0.625, 0.1563, 0.625, 0.1875, 0.5938, 0.1875, 0.5938, 0.1875, 0.625, 0.1875, 0.625, 0.2188, 0.5938, 0.2188, 0.5938, 0.2188, 0.625, 0.2188, 0.625, 0.25, 0.5938, 0.25, 0.5625, 0.2188, 0.5938, 0.2188, 0.5938, 0.25, 0.5625, 0.25, 0.4375, 0.2188, 0.4688, 0.2188, 0.4688, 0.25, 0.4375, 0.25, 0.375, 0.2188, 0.4063, 0.2188, 0.4063, 0.25, 0.375, 0.25, 0.375, 0.1875, 0.4063, 0.1875, 0.4063, 0.2188, 0.375, 0.2188, 0.375, 0.1563, 0.4063, 0.1563, 0.4063, 0.1875, 0.375, 0.1875, 0.375, 0.125, 0.4063, 0.125, 0.4063, 0.1563, 0.375, 0.1563, 0.375, 0.0625, 0.4063, 0.0625, 0.4063, 0.09375, 0.375, 0.09375, 0.4062, 0.2812, 0.4375, 0.2812, 0.4372, 0.3121, 0.4058, 0.312, 0.5, 0.2812, 0.5313, 0.2812, 0.5314, 0.3122, 0.5, 0.3123, 0.5314, 0.3122, 0.5628, 0.3121, 0.5636, 0.3426, 0.5318, 0.3429, 0.5318, 0.3429, 0.5636, 0.3426, 0.5651, 0.3722, 0.5326, 0.373, 0.4023, 0.3711, 0.4349, 0.3722, 0.4325, 0.4009, 0.3987, 0.3986, 0.4674, 0.373, 0.5, 0.3733, 0.5, 0.403, 0.4663, 0.4024, 0.5, 0.3733, 0.5326, 0.373, 0.5337, 0.4024, 0.5, 0.403, 0.5651, 0.3722, 0.5977, 0.3711, 0.6013, 0.3986, 0.5675, 0.4009, 0.3987, 0.3986, 0.4325, 0.4009, 0.4296, 0.429, 0.3937, 0.4248, 0.5675, 0.4009, 0.6013, 0.3986, 0.6063, 0.4248, 0.5704, 0.429, 0.4296, 0.429, 0.465, 0.4316, 0.4638, 0.4611, 0.4267, 0.4572, 0.535, 0.4316, 0.5704, 0.429, 0.5733, 0.4572, 0.5362, 0.4611, 0.4375, 0.25, 0.4688, 0.25, 0.4687, 0.2812, 0.4375, 0.2812, 0.4688, 0.25, 0.5, 0.25, 0.5, 0.2812, 0.4687, 0.2812, 0.5312, 0.25, 0.5625, 0.25, 0.5625, 0.2812, 0.5313, 0.2812, 0.5938, 0.25, 0.625, 0.25, 0.6251, 0.2812, 0.5938, 0.2812, 0.5938, 0.2812, 0.6251, 0.2812, 0.6257, 0.3118, 0.5942, 0.312, 0.5942, 0.312, 0.6257, 0.3118, 0.6272, 0.3416, 0.5954, 0.3421, 0.6063, 0.4248, 0.6426, 0.4199, 0.6529, 0.4408, 0.6122, 0.4502, 0.6122, 0.4502, 0.6529, 0.4408, 0.6667, 0.4583, 0.6153, 0.4784, 0.5362, 0.4611, 0.5733, 0.4572, 0.5745, 0.4871, 0.5367, 0.4917, 0.4638, 0.4611, 0.5, 0.4624, 0.5, 0.4931, 0.4633, 0.4917, 0.3878, 0.4502, 0.4267, 0.4572, 0.4255, 0.4871, 0.3847, 0.4784, 0.3471, 0.4408, 0.3878, 0.4502, 0.3847, 0.4784, 0.3333, 0.4583, 0.3574, 0.4199, 0.3937, 0.4248, 0.3878, 0.4502, 0.3471, 0.4408, 0.3648, 0.3961, 0.3987, 0.3986, 0.3937, 0.4248, 0.3574, 0.4199, 0.3698, 0.3698, 0.4023, 0.3711, 0.3987, 0.3986, 0.3648, 0.3961, 0.3749, 0.2812, 0.4062, 0.2812, 0.4058, 0.312, 0.3743, 0.3118, 0.4638, 0.5237, 0.5, 0.5249, 0.5, 0.5577, 0.4649, 0.5569, 0.5, 0.5249, 0.5362, 0.5237, 0.5351, 0.5569, 0.5, 0.5577, 0.5362, 0.5237, 0.573, 0.52, 0.5703, 0.5547, 0.5351, 0.5569, 0.573, 0.52, 0.6108, 0.5142, 0.605, 0.552, 0.5703, 0.5547, 0.4297, 0.5547, 0.4649, 0.5569, 0.4658, 0.5908, 0.4319, 0.5899, 0.4649, 0.5569, 0.5, 0.5577, 0.5, 0.5912, 0.4658, 0.5908, 0.4319, 0.5899, 0.4658, 0.5908, 0.4662, 0.625, 0.4327, 0.625, 0.4662, 0.625, 0.5, 0.625, 0.5, 0.6588, 0.4658, 0.6592, 0.5338, 0.625, 0.5673, 0.625, 0.5681, 0.6601, 0.5342, 0.6592, 0.5673, 0.625, 0.6001, 0.625, 0.6013, 0.6612, 0.5681, 0.6601, 0.3987, 0.6612, 0.4319, 0.6601, 0.4297, 0.6953, 0.395, 0.698, 0.5, 0.6588, 0.5342, 0.6592, 0.5351, 0.6931, 0.5, 0.6923, 0.395, 0.698, 0.4297, 0.6953, 0.427, 0.73, 0.3892, 0.7358, 0.3333, 0.4583, 0.3847, 0.4784, 0.3892, 0.5142, 0.3534, 0.5097, 0.4633, 0.4917, 0.5, 0.4931, 0.5, 0.5249, 0.4638, 0.5237, 0.5, 0.4931, 0.5367, 0.4917, 0.5362, 0.5237, 0.5, 0.5249, 0.5745, 0.4871, 0.6153, 0.4784, 0.6108, 0.5142, 0.573, 0.52, 0.605, 0.552, 0.6379, 0.5505, 0.6333, 0.5883, 0.6013, 0.5888, 0.6013, 0.5888, 0.6333, 0.5883, 0.6319, 0.625, 0.6001, 0.625, 0.6013, 0.6612, 0.6333, 0.6617, 0.6379, 0.6995, 0.605, 0.698, 0.6108, 0.7358, 0.6466, 0.7403, 0.6667, 0.7917, 0.6153, 0.7716, 0.5362, 0.7263, 0.573, 0.73, 0.5745, 0.7629, 0.5367, 0.7583, 0.5, 0.7251, 0.5362, 0.7263, 0.5367, 0.7583, 0.5, 0.7569, 0.3621, 0.6995, 0.395, 0.698, 0.3892, 0.7358, 0.3534, 0.7403, 0.3667, 0.5883, 0.3987, 0.5888, 0.3999, 0.625, 0.3681, 0.625, 0.3878, 0.7998, 0.4267, 0.7928, 0.4296, 0.821, 0.3937, 0.8252, 0.4638, 0.7889, 0.5, 0.7876, 0.5, 0.8175, 0.465, 0.8184, 0.5, 0.7876, 0.5362, 0.7889, 0.535, 0.8184, 0.5, 0.8175, 0.5733, 0.7928, 0.6122, 0.7998, 0.6063, 0.8252, 0.5704, 0.821, 0.4296, 0.821, 0.465, 0.8184, 0.4663, 0.8476, 0.4325, 0.8491, 0.465, 0.8184, 0.5, 0.8175, 0.5, 0.847, 0.4663, 0.8476, 0.5704, 0.821, 0.6063, 0.8252, 0.6013, 0.8514, 0.5675, 0.8491, 0.3987, 0.8514, 0.4325, 0.8491, 0.4349, 0.8778, 0.4023, 0.8789, 0.4663, 0.8476, 0.5, 0.847, 0.5, 0.8767, 0.4674, 0.877, 0.5, 0.847, 0.5337, 0.8476, 0.5326, 0.877, 0.5, 0.8767, 0.5675, 0.8491, 0.6013, 0.8514, 0.5977, 0.8789, 0.5651, 0.8778, 0.4023, 0.8789, 0.4349, 0.8778, 0.4364, 0.9074, 0.4046, 0.9079, 0.5, 0.8767, 0.5326, 0.877, 0.5318, 0.9071, 0.5, 0.907, 0.5651, 0.8778, 0.5977, 0.8789, 0.5954, 0.9079, 0.5636, 0.9074, 0.4046, 0.9079, 0.4364, 0.9074, 0.4372, 0.9379, 0.4058, 0.938, 0.5, 0.907, 0.5318, 0.9071, 0.5314, 0.9378, 0.5, 0.9377, 0.5318, 0.9071, 0.5636, 0.9074, 0.5628, 0.9379, 0.5314, 0.9378, 0.4058, 0.938, 0.4372, 0.9379, 0.4375, 0.9688, 0.4062, 0.9688, 0.4372, 0.9379, 0.4686, 0.9378, 0.4687, 0.9688, 0.4375, 0.9688, 0.3847, 0.7716, 0.4255, 0.7629, 0.4267, 0.7928, 0.3878, 0.7998, 0.5, 0.7569, 0.5367, 0.7583, 0.5362, 0.7889, 0.5, 0.7876, 0.5367, 0.7583, 0.5745, 0.7629, 0.5733, 0.7928, 0.5362, 0.7889, 0.5745, 0.7629, 0.6153, 0.7716, 0.6122, 0.7998, 0.5733, 0.7928, 0.6063, 0.8252, 0.6426, 0.8301, 0.6352, 0.8539, 0.6013, 0.8514, 0.6013, 0.8514, 0.6352, 0.8539, 0.6302, 0.8802, 0.5977, 0.8789, 0.4062, 0.9688, 0.4375, 0.9688, 0.4375, 1.0, 0.4063, 1.0, 0.3749, 0.9688, 0.4062, 0.9688, 0.4063, 1.0, 0.375, 1.0, 0.3743, 0.9382, 0.4058, 0.938, 0.4062, 0.9688, 0.3749, 0.9688, 0.3471, 0.8092, 0.3878, 0.7998, 0.3937, 0.8252, 0.3574, 0.8301, 0.2171, 0.5296, 0.2461, 0.5273, 0.2472, 0.5599, 0.2176, 0.5614, 0.2736, 0.5237, 0.2998, 0.5187, 0.304, 0.5546, 0.2759, 0.5575, 0.1562, 0.5625, 0.1871, 0.5622, 0.1872, 0.5936, 0.1562, 0.5937, 0.1871, 0.5622, 0.2176, 0.5614, 0.2179, 0.5932, 0.1872, 0.5936, 0.2472, 0.5599, 0.2759, 0.5575, 0.2774, 0.5913, 0.248, 0.5924, 0.2759, 0.5575, 0.304, 0.5546, 0.3066, 0.59, 0.2774, 0.5913, 0.304, 0.5546, 0.3322, 0.5517, 0.3361, 0.5888, 0.3066, 0.59, 0.2179, 0.5932, 0.248, 0.5924, 0.2483, 0.625, 0.218, 0.625, 0.248, 0.5924, 0.2774, 0.5913, 0.278, 0.625, 0.2483, 0.625, 0.2774, 0.5913, 0.3066, 0.59, 0.3075, 0.625, 0.278, 0.625, 0.3066, 0.59, 0.3361, 0.5888, 0.3374, 0.625, 0.3075, 0.625, 0.218, 0.625, 0.2483, 0.625, 0.248, 0.6576, 0.2179, 0.6568, 0.278, 0.625, 0.3075, 0.625, 0.3066, 0.66, 0.2774, 0.6587, 0.1562, 0.6563, 0.1872, 0.6564, 0.1871, 0.6878, 0.1562, 0.6875, 0.1872, 0.6564, 0.2179, 0.6568, 0.2176, 0.6886, 0.1871, 0.6878, 0.2179, 0.6568, 0.248, 0.6576, 0.2472, 0.6901, 0.2176, 0.6886, 0.248, 0.6576, 0.2774, 0.6587, 0.2759, 0.6925, 0.2472, 0.6901, 0.2774, 0.6587, 0.3066, 0.66, 0.304, 0.6954, 0.2759, 0.6925, 0.1871, 0.6878, 0.2176, 0.6886, 0.2171, 0.7204, 0.187, 0.7192, 0.2759, 0.6925, 0.304, 0.6954, 0.2998, 0.7313, 0.2736, 0.7263, 0.1868, 0.4993, 0.2166, 0.4978, 0.2171, 0.5296, 0.187, 0.5308, 0.2448, 0.4948, 0.2711, 0.4898, 0.2736, 0.5237, 0.2461, 0.5273, 0.2949, 0.4824, 0.3158, 0.4721, 0.3252, 0.5128, 0.2998, 0.5187, 0.3158, 0.4721, 0.3333, 0.4583, 0.3534, 0.5097, 0.3252, 0.5128, 0.3361, 0.6612, 0.3667, 0.6617, 0.3621, 0.6995, 0.3322, 0.6983, 0.3252, 0.7372, 0.3534, 0.7403, 0.3333, 0.7917, 0.3158, 0.7779, 0.2461, 0.7227, 0.2736, 0.7263, 0.2711, 0.7602, 0.2448, 0.7552, 0.187, 0.7192, 0.2171, 0.7204, 0.2166, 0.7522, 0.1868, 0.7507, 0.125, 0.6563, 0.1562, 0.6563, 0.1562, 0.6875, 0.125, 0.6875, 0.7539, 0.5273, 0.7829, 0.5296, 0.7824, 0.5614, 0.7528, 0.5599, 0.7829, 0.5296, 0.813, 0.5308, 0.8129, 0.5622, 0.7824, 0.5614, 0.7241, 0.5575, 0.7528, 0.5599, 0.752, 0.5924, 0.7226, 0.5913, 0.7528, 0.5599, 0.7824, 0.5614, 0.7821, 0.5932, 0.752, 0.5924, 0.7824, 0.5614, 0.8129, 0.5622, 0.8128, 0.5936, 0.7821, 0.5932, 0.6639, 0.5888, 0.6934, 0.59, 0.6925, 0.625, 0.6626, 0.625, 0.7821, 0.5932, 0.8128, 0.5936, 0.8127, 0.625, 0.782, 0.625, 0.8128, 0.5936, 0.8438, 0.5937, 0.8438, 0.625, 0.8127, 0.625, 0.6626, 0.625, 0.6925, 0.625, 0.6934, 0.66, 0.6639, 0.6612, 0.6925, 0.625, 0.722, 0.625, 0.7226, 0.6587, 0.6934, 0.66, 0.7517, 0.625, 0.782, 0.625, 0.7821, 0.6568, 0.752, 0.6576, 0.782, 0.625, 0.8127, 0.625, 0.8128, 0.6564, 0.7821, 0.6568, 0.8127, 0.625, 0.8438, 0.625, 0.8438, 0.6563, 0.8128, 0.6564, 0.6934, 0.66, 0.7226, 0.6587, 0.7241, 0.6925, 0.696, 0.6954, 0.7226, 0.6587, 0.752, 0.6576, 0.7528, 0.6901, 0.7241, 0.6925, 0.752, 0.6576, 0.7821, 0.6568, 0.7824, 0.6886, 0.7528, 0.6901, 0.7821, 0.6568, 0.8128, 0.6564, 0.8129, 0.6878, 0.7824, 0.6886, 0.8128, 0.6564, 0.8438, 0.6563, 0.8438, 0.6875, 0.8129, 0.6878, 0.7824, 0.6886, 0.8129, 0.6878, 0.813, 0.7192, 0.7829, 0.7204, 0.8129, 0.6878, 0.8438, 0.6875, 0.8438, 0.7188, 0.813, 0.7192, 0.6842, 0.4721, 0.7051, 0.4824, 0.7002, 0.5187, 0.6748, 0.5128, 0.7051, 0.4824, 0.7289, 0.4898, 0.7264, 0.5237, 0.7002, 0.5187, 0.7834, 0.4978, 0.8132, 0.4993, 0.813, 0.5308, 0.7829, 0.5296, 0.8438, 0.4999, 0.875, 0.5, 0.875, 0.5313, 0.8438, 0.5312, 0.8438, 0.5312, 0.875, 0.5313, 0.875, 0.5625, 0.8438, 0.5625, 0.8438, 0.6875, 0.875, 0.6875, 0.875, 0.7188, 0.8438, 0.7188, 0.8438, 0.7188, 0.875, 0.7188, 0.875, 0.75, 0.8438, 0.7501, 0.813, 0.7192, 0.8438, 0.7188, 0.8438, 0.7501, 0.8132, 0.7507, 0.7264, 0.7263, 0.7539, 0.7227, 0.7552, 0.7552, 0.7289, 0.7602, 0.6748, 0.7372, 0.7002, 0.7313, 0.7051, 0.7676, 0.6842, 0.7779, 0.6379, 0.6995, 0.6678, 0.6983, 0.6748, 0.7372, 0.6466, 0.7403, 0.6333, 0.6617, 0.6639, 0.6612, 0.6678, 0.6983, 0.6379, 0.6995, 0.6319, 0.625, 0.6626, 0.625, 0.6639, 0.6612, 0.6333, 0.6617, 0.6333, 0.5883, 0.6639, 0.5888, 0.6626, 0.625, 0.6319, 0.625, 0.6466, 0.5097, 0.6748, 0.5128, 0.6678, 0.5517, 0.6379, 0.5505, 0.455, 0.01517, 0.5375, 0.06496, 0.4375, 0.1062, 0.61, 0.1534, 0.5379, 0.1616, 0.5375, 0.06496, 0.5379, 0.1616, 0.4501, 0.2185, 0.4375, 0.1062, 0.5379, 0.1616, 0.5153, 0.2505, 0.4501, 0.2185, 0.5379, 0.1616, 0.61, 0.1534, 0.5153, 0.2505, 0.6134, 0.03931, 0.5375, 0.06496, 0.5435, 0.0, 0.5153, 0.2505, 0.5378, 0.3145, 0.443, 0.3409, 0.6172, 0.3725, 0.5411, 0.4068, 0.5378, 0.3145, 0.5411, 0.4068, 0.4412, 0.4576, 0.443, 0.3409, 0.5411, 0.4068, 0.5181, 0.4919, 0.4412, 0.4576, 0.5411, 0.4068, 0.63, 0.4802, 0.5181, 0.4919, 0.4501, 0.2185, 0.5153, 0.2505, 0.443, 0.3409, 0.6099, 0.2809, 0.5378, 0.3145, 0.5153, 0.2505, 0.381, 0.2307, 0.443, 0.3409, 0.3797, 0.3817, 0.5181, 0.4919, 0.5422, 0.559, 0.4233, 0.5581, 0.4233, 0.5581, 0.4656, 0.6788, 0.3367, 0.6346, 0.4375, 0.1062, 0.375, 0.08154, 0.375, 0.01651, 0.455, 0.01517, 0.4412, 0.4576, 0.5181, 0.4919, 0.4233, 0.5581, 0.63, 0.4802, 0.5422, 0.559, 0.5181, 0.4919, 0.4656, 0.6788, 0.3747, 0.7507, 0.3367, 0.6346, 0.3044, 0.5384, 0.4233, 0.5581, 0.3367, 0.6346, 0.5524, 0.7753, 0.5478, 0.8455, 0.4448, 0.8592, 0.4448, 0.8592, 0.3911, 0.9581, 0.3702, 0.8634, 0.5478, 0.8455, 0.6045, 0.9211, 0.5112, 0.9569, 0.6394, 0.8453, 0.5478, 0.8455, 0.5524, 0.7753, 0.6394, 0.8453, 0.6045, 0.9211, 0.5478, 0.8455, 0.5112, 0.9569, 0.4559, 1.0, 0.3911, 0.9581, 0.3778, 0.7983, 0.4448, 0.8592, 0.3702, 0.8634, 0.253, 0.499, 0.3044, 0.5384, 0.1854, 0.5777, 0.1854, 0.5777, 0.2366, 0.6761, 0.1546, 0.6539, 0.2366, 0.6761, 0.1559, 0.7349, 0.1546, 0.6539, 0.3367, 0.6346, 0.3747, 0.7507, 0.2612, 0.75, 0.7652, 0.5028, 0.7521, 0.5933, 0.6872, 0.5629, 0.8331, 0.5161, 0.7521, 0.5933, 0.7652, 0.5028, 0.7521, 0.5933, 0.738, 0.6756, 0.6872, 0.5629, 0.738, 0.6756, 0.7176, 0.7474, 0.6149, 0.6556, 0.738, 0.6756, 0.8087, 0.7425, 0.7176, 0.7474, 0.8225, 0.6258, 0.8673, 0.724, 0.8087, 0.7425, 0.6564, 0.4982, 0.7652, 0.5028, 0.6872, 0.5629, 0.875, 0.5973, 0.8225, 0.6258, 0.8331, 0.5161, 0.7176, 0.7474, 0.5524, 0.7753, 0.6149, 0.6556, 0.63, 0.4802, 0.6872, 0.5629, 0.6149, 0.6556, 0.6134, 0.03931, 0.61, 0.1534, 0.5375, 0.06496, 0.5375, 0.06496, 0.5379, 0.1616, 0.4375, 0.1062, 0.4375, 0.1062, 0.4501, 0.2185, 0.381, 0.2307, 0.5435, 0.0, 0.5375, 0.06496, 0.455, 0.01517, 0.5153, 0.2505, 0.61, 0.1534, 0.6099, 0.2809, 0.1546, 0.6539, 0.125, 0.625, 0.1427, 0.5433, 0.1854, 0.5777, 0.6099, 0.2809, 0.6172, 0.3725, 0.5378, 0.3145, 0.5378, 0.3145, 0.5411, 0.4068, 0.443, 0.3409, 0.443, 0.3409, 0.4412, 0.4576, 0.3797, 0.3817, 0.5411, 0.4068, 0.6172, 0.3725, 0.63, 0.4802, 0.381, 0.2307, 0.4501, 0.2185, 0.443, 0.3409, 0.3797, 0.3817, 0.4412, 0.4576, 0.3406, 0.4491, 0.63, 0.4802, 0.6149, 0.6556, 0.5422, 0.559, 0.4233, 0.5581, 0.5422, 0.559, 0.4656, 0.6788, 0.5422, 0.559, 0.6149, 0.6556, 0.4656, 0.6788, 0.4656, 0.6788, 0.6149, 0.6556, 0.5524, 0.7753, 0.3044, 0.5384, 0.4412, 0.4576, 0.4233, 0.5581, 0.4656, 0.6788, 0.5524, 0.7753, 0.3747, 0.7507, 0.3747, 0.7507, 0.5524, 0.7753, 0.4448, 0.8592, 0.4448, 0.8592, 0.5478, 0.8455, 0.5112, 0.9569, 0.4448, 0.8592, 0.5112, 0.9569, 0.3911, 0.9581, 0.5112, 0.9569, 0.6045, 0.9211, 0.6085, 1.0, 0.1427, 0.5433, 0.253, 0.499, 0.1854, 0.5777, 0.1854, 0.5777, 0.3044, 0.5384, 0.2366, 0.6761, 0.3044, 0.5384, 0.3367, 0.6346, 0.2366, 0.6761, 0.2366, 0.6761, 0.3367, 0.6346, 0.2612, 0.75, 0.2366, 0.6761, 0.2612, 0.75, 0.1559, 0.7349, 0.8331, 0.5161, 0.8225, 0.6258, 0.7521, 0.5933, 0.6872, 0.5629, 0.738, 0.6756, 0.6149, 0.6556, 0.7521, 0.5933, 0.8225, 0.6258, 0.738, 0.6756, 0.738, 0.6756, 0.8225, 0.6258, 0.8087, 0.7425, 0.8225, 0.6258, 0.875, 0.5973, 0.8673, 0.724])
me_cube_002.materials.append(mat_bush_1)
me_cube_002.materials.append(mat_bush_2)
me_cube_002.use_remesh_fix_poles = True
me_cube_002.use_remesh_preserve_attributes = False
me_cube_002.use_mirror_vertex_groups = False
me_cube_002.update()

# ---- objects
ob_cube_001 = bpy.data.objects.new('Cube.001', me_cube_002)

# ---- transforms, parenting, visibility, modifiers, constraints
ob_cube_001.location = (0.0, 0.0, 0.0)
ob_cube_001.scale = (1.045, 1.045, 1.045)
ob_cube_001.lineart.crease_threshold = 0.0
_m = ob_cube_001.modifiers.new('Displace', 'DISPLACE')
_m.strength = 0.1
_m.texture_coords = 'OBJECT'

# ---- collection membership
col_collection.objects.link(ob_cube_001)

# ---- scene / render settings (as saved in the file)
scene.frame_start = 1; scene.frame_end = 250; scene.frame_set(123)
scene.render.engine = 'BLENDER_EEVEE_NEXT'
scene.cycles.use_denoising = False
scene.cycles.samples = 128
scene.cycles.sampling_pattern = 'TABULATED_SOBOL'
scene.cycles.use_adaptive_sampling = False
scene.cycles.use_light_tree = False
scene.eevee.use_gtao = True
scene.eevee.gtao_distance = 0.22
scene.view_settings.view_transform = 'Filmic'
bpy.context.view_layer.update()

# ---- added for rendering (the .blend has no active camera and no usable light): camera, sun
cam_auto = bpy.data.cameras.new('AutoCamera')
cam_auto.lens = 50.0
cam_auto.sensor_width = 36.0
cam_auto.clip_end = 1000.0
ob_auto_camera = bpy.data.objects.new('AutoCamera', cam_auto)
scene.collection.objects.link(ob_auto_camera)
ob_auto_camera.location = (2.94579, -3.56025, 3.13923)
ob_auto_camera.rotation_euler = (1.09748, -7.21219e-08, 0.694738)
scene.camera = ob_auto_camera
light_auto_sun = bpy.data.lights.new('AutoSun', 'SUN')
light_auto_sun.energy = 3.0
light_auto_sun.angle = 0.0523599
ob_auto_sun = bpy.data.objects.new('AutoSun', light_auto_sun)
scene.collection.objects.link(ob_auto_sun)
ob_auto_sun.rotation_euler = (0.872665, 0.174533, 0.523599)
bpy.context.view_layer.update()
